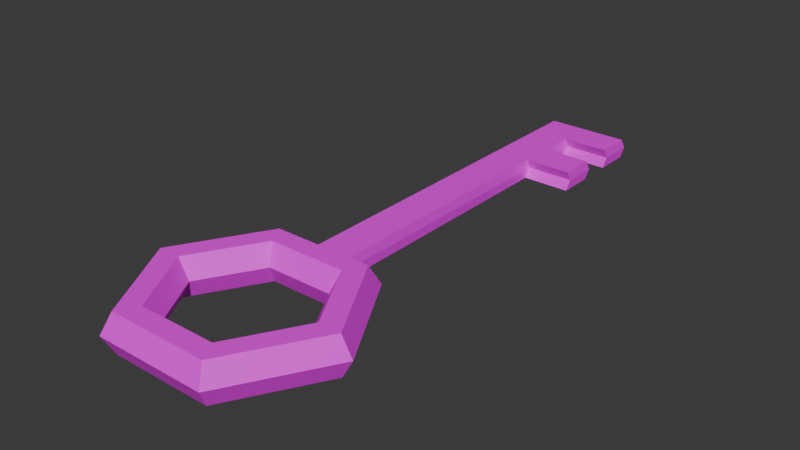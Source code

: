 # Source: Obj_Key_Normal_A.blend  (saved by Blender 4.5.88; exported with 4.5.12 LTS)
import bpy
from mathutils import Matrix  # noqa: F401  (used for matrix-valued properties, if any)

bpy.ops.wm.read_factory_settings(use_empty=True)
scene = bpy.context.scene
scene.name = 'Scene'

# ---- collections
col_collection = bpy.data.collections.new('Collection'); scene.collection.children.link(col_collection)

# ---- images (referenced by path relative to the original .blend; pixels are not part of the script)
import os
ASSET_DIR = os.environ.get("B2B_ASSET_DIR", "")  # directory of the original .blend (textures are referenced by path, not embedded)
HERE = os.path.dirname(os.path.abspath(__file__))  # packed textures are extracted next to this script under _unpacked/

def load_image(name, relpath, width, height, colorspace="sRGB"):
    """Load a texture the original file referenced (path relative to the .blend, or extracted next to this script)."""
    p = next((c for c in (os.path.join(HERE, relpath), os.path.join(ASSET_DIR, relpath)) if relpath and os.path.exists(c)), "")
    if p:
        img = bpy.data.images.load(p, check_existing=True)
        img.name = name
    else:  # same state as the original file: an image datablock whose file is absent (Cycles renders it pink)
        img = bpy.data.images.new(name, width, height)
        img.source = "FILE"
        img.filepath = "//" + (relpath or name)
    img.colorspace_settings.name = colorspace
    return img
img_colorpalette_png = load_image('colorPalette.png', 'colorPalette.png', 1024, 1024, 'sRGB')

# ---- materials (node trees are filled in below, after node groups)
mat_material_001 = bpy.data.materials.new('Material.001')

# ---- material node trees
mat_material_001.use_nodes = True; mat_material_001.node_tree.nodes.clear()
_N = mat_material_001.node_tree.nodes; _L = mat_material_001.node_tree.links
n0 = _N.new('ShaderNodeBsdfPrincipled'); n0.name = 'Principled BSDF'; n0.location = (-200, 100)
n1 = _N.new('ShaderNodeOutputMaterial'); n1.name = 'Material Output'; n1.location = (200, 100)
n2 = _N.new('ShaderNodeTexImage'); n2.name = 'Image Texture'; n2.location = (-490, 80)
n2.image = img_colorpalette_png
_L.new(n0.outputs[0], n1.inputs[0])
_L.new(n2.outputs[0], n0.inputs[0])
n1.is_active_output = True

# ---- world
world_world = bpy.data.worlds.new('World'); scene.world = world_world
world_world.use_nodes = True; world_world.node_tree.nodes.clear()
_N = world_world.node_tree.nodes; _L = world_world.node_tree.links
n0 = _N.new('ShaderNodeOutputWorld'); n0.name = 'World Output'; n0.location = (200, 100)
n1 = _N.new('ShaderNodeBackground'); n1.name = 'Background'; n1.location = (-200, 100)
n1.inputs[0].default_value = (0.05088, 0.05088, 0.05088, 1.0)
_L.new(n1.outputs[0], n0.inputs[0])
n0.is_active_output = True
world_world.color = (0.05088, 0.05088, 0.05088)
world_world.sun_shadow_jitter_overblur = 0.0

# ---- meshes
me_torus_001 = bpy.data.meshes.new('Torus.001')
me_torus_001.from_pydata([(1.25, 0.0, 0.0), (1.125, 0.0, 0.2165), (0.875, 0.0, 0.2165), (0.75, 0.0, 3.062e-17), (0.875, 0.0, -0.2165), (1.125, 0.0, -0.2165), (0.625, 1.083, 0.0), (0.5625, 0.9743, 0.2165), (0.4375, 0.7578, 0.2165), (0.375, 0.6495, 3.062e-17), (0.4375, 0.7578, -0.2165), (0.5625, 0.9743, -0.2165), (-0.625, 1.083, 0.0), (-0.5625, 0.9743, 0.2165), (-0.4375, 0.7578, 0.2165), (-0.375, 0.6495, 3.062e-17), (-0.4375, 0.7578, -0.2165), (-0.5625, 0.9743, -0.2165), (-1.25, 1.093e-07, 0.0), (-1.125, 9.835e-08, 0.2165), (-0.875, 7.649e-08, 0.2165), (-0.75, 6.557e-08, 3.062e-17), (-0.875, 7.649e-08, -0.2165), (-1.125, 9.835e-08, -0.2165), (-0.625, -1.083, 0.0), (-0.5625, -0.9743, 0.2165), (-0.4375, -0.7578, 0.2165), (-0.375, -0.6495, 3.062e-17), (-0.4375, -0.7578, -0.2165), (-0.5625, -0.9743, -0.2165), (0.625, -1.083, 0.0), (0.5625, -0.9743, 0.2165), (0.4375, -0.7578, 0.2165), (0.375, -0.6495, 3.062e-17), (0.4375, -0.7578, -0.2165), (0.5625, -0.9743, -0.2165), (1.188, 0.0, 0.1083), (0.5937, 1.028, 0.1083), (-0.5937, 1.028, 0.1083), (-1.188, 1.038e-07, 0.1083), (-0.5937, -1.028, 0.1083), (0.5937, -1.028, 0.1083), (1.188, 0.0, -0.1083), (0.5937, 1.028, -0.1083), (-0.5937, 1.028, -0.1083), (-1.188, 1.038e-07, -0.1083), (-0.5937, -1.028, -0.1083), (0.5937, -1.028, -0.1083), (0.2083, 1.083, 0.0), (-0.2083, 1.083, 0.0), (0.1875, 0.9743, 0.2165), (-0.1875, 0.9743, 0.2165), (0.1458, 0.7578, 0.2165), (-0.1458, 0.7578, 0.2165), (0.125, 0.6495, 3.062e-17), (-0.125, 0.6495, 3.062e-17), (0.1458, 0.7578, -0.2165), (-0.1458, 0.7578, -0.2165), (0.1875, 0.9743, -0.2165), (-0.1875, 0.9743, -0.2165), (-0.1979, 1.028, 0.1083), (0.1979, 1.028, 0.1083), (-0.1979, 1.028, -0.1083), (0.1979, 1.028, -0.1083), (0.2083, 5.262, 0.0), (-0.2083, 5.262, 0.0), (-0.1979, 5.207, 0.1083), (0.1979, 5.207, 0.1083), (-0.1979, 5.207, -0.1083), (0.1979, 5.207, -0.1083), (-0.2083, 3.697, 0.0), (-0.1979, 3.643, -0.1083), (-0.1979, 3.643, 0.1083), (0.1979, 3.643, -0.1083), (0.1979, 3.643, 0.1083), (0.2083, 3.697, 0.0), (-0.2083, 4.478, 0.0), (-0.1979, 4.424, 0.1083), (0.1979, 4.424, 0.1083), (-0.1979, 4.424, -0.1083), (0.1979, 4.424, -0.1083), (0.2083, 4.478, 0.0), (-0.1979, 4.033, -0.1083), (0.1979, 4.033, -0.1083), (0.2083, 4.087, 0.0), (-0.2083, 4.087, 0.0), (-0.1979, 4.033, 0.1083), (0.1979, 4.033, 0.1083), (-0.2083, 4.87, -1.356e-16), (-0.1979, 4.816, 0.1083), (0.1979, 4.816, 0.1083), (-0.1979, 4.816, -0.1083), (0.1979, 4.816, -0.1083), (0.2083, 4.87, 0.0), (0.7264, 4.424, 0.1083), (0.7264, 4.424, -0.1083), (0.7368, 4.478, 0.0), (0.7264, 4.033, -0.1083), (0.7368, 4.087, 0.0), (0.7264, 4.033, 0.1083), (0.7297, 5.262, 0.0), (0.7193, 5.207, 0.1083), (0.7193, 5.207, -0.1083), (0.7193, 4.816, 0.1083), (0.7193, 4.816, -0.1083), (0.7297, 4.87, 0.0)], [], [(36, 37, 7, 1), (1, 7, 8, 2), (2, 8, 9, 3), (3, 9, 10, 4), (4, 10, 11, 5), (42, 43, 6, 0), (60, 38, 13, 51), (51, 13, 14, 53), (53, 14, 15, 55), (55, 15, 16, 57), (57, 16, 17, 59), (62, 44, 12, 49), (38, 39, 19, 13), (13, 19, 20, 14), (14, 20, 21, 15), (15, 21, 22, 16), (16, 22, 23, 17), (44, 45, 18, 12), (39, 40, 25, 19), (19, 25, 26, 20), (20, 26, 27, 21), (21, 27, 28, 22), (22, 28, 29, 23), (45, 46, 24, 18), (40, 41, 31, 25), (25, 31, 32, 26), (26, 32, 33, 27), (27, 33, 34, 28), (28, 34, 35, 29), (46, 47, 30, 24), (41, 36, 1, 31), (31, 1, 2, 32), (32, 2, 3, 33), (33, 3, 4, 34), (34, 4, 5, 35), (47, 42, 0, 30), (30, 0, 36, 41), (24, 30, 41, 40), (18, 24, 40, 39), (12, 18, 39, 38), (49, 12, 38, 60), (0, 6, 37, 36), (35, 5, 42, 47), (29, 35, 47, 46), (23, 29, 46, 45), (17, 23, 45, 44), (59, 17, 44, 62), (5, 11, 43, 42), (11, 58, 63, 43), (58, 59, 62, 63), (6, 48, 61, 37), (88, 89, 66, 65), (43, 63, 48, 6), (91, 88, 65, 68), (10, 56, 58, 11), (56, 57, 59, 58), (9, 54, 56, 10), (54, 55, 57, 56), (8, 52, 54, 9), (52, 53, 55, 54), (7, 50, 52, 8), (50, 51, 53, 52), (37, 61, 50, 7), (61, 60, 51, 50), (64, 65, 66, 67), (69, 68, 65, 64), (92, 91, 68, 69), (89, 90, 67, 66), (69, 64, 100, 102), (93, 92, 104, 105), (61, 48, 75, 74), (48, 63, 73, 75), (60, 61, 74, 72), (63, 62, 71, 73), (62, 49, 70, 71), (49, 60, 72, 70), (81, 78, 94, 96), (87, 84, 98, 99), (86, 87, 78, 77), (83, 82, 79, 80), (82, 85, 76, 79), (85, 86, 77, 76), (70, 72, 86, 85), (71, 70, 85, 82), (73, 71, 82, 83), (72, 74, 87, 86), (75, 73, 83, 84), (74, 75, 84, 87), (78, 81, 93, 90), (81, 80, 92, 93), (77, 78, 90, 89), (80, 79, 91, 92), (79, 76, 88, 91), (76, 77, 89, 88), (99, 98, 96, 94), (98, 97, 95, 96), (78, 87, 99, 94), (83, 80, 95, 97), (84, 83, 97, 98), (80, 81, 96, 95), (105, 104, 102, 100), (103, 105, 100, 101), (64, 67, 101, 100), (90, 93, 105, 103), (67, 90, 103, 101), (92, 69, 102, 104)])
_uv = me_torus_001.uv_layers.new(name='UVMap')
_uv.uv.foreach_set('vector', [0.8887, 0.4723, 0.8884, 0.4723, 0.8884, 0.4722, 0.8887, 0.4722, 0.8887, 0.4722, 0.8884, 0.4722, 0.8884, 0.4719, 0.8887, 0.4719, 0.9038, 0.4589, 0.8976, 0.4589, 0.8976, 0.4527, 0.9038, 0.4527, 0.9038, 0.4899, 0.8976, 0.4899, 0.8976, 0.4837, 0.9038, 0.4837, 0.9038, 0.4837, 0.8976, 0.4837, 0.8976, 0.4775, 0.9038, 0.4775, 0.8887, 0.4726, 0.8884, 0.4726, 0.8884, 0.4725, 0.8887, 0.4725, 0.8882, 0.4723, 0.8881, 0.4723, 0.8881, 0.4722, 0.8882, 0.4722, 0.8882, 0.4722, 0.8881, 0.4722, 0.8881, 0.4719, 0.8882, 0.4719, 0.8882, 0.4719, 0.8881, 0.4719, 0.8881, 0.4716, 0.8882, 0.4716, 0.8882, 0.4734, 0.8881, 0.4734, 0.8881, 0.4731, 0.8882, 0.4731, 0.8935, 0.4837, 0.8914, 0.4837, 0.8914, 0.4775, 0.8935, 0.4775, 0.8935, 0.4744, 0.8914, 0.4744, 0.8914, 0.4713, 0.8935, 0.4713, 0.8881, 0.4723, 0.8878, 0.4723, 0.8878, 0.4722, 0.8881, 0.4722, 0.8881, 0.4722, 0.8878, 0.4722, 0.8878, 0.4719, 0.8881, 0.4719, 0.8881, 0.4719, 0.8878, 0.4719, 0.8878, 0.4716, 0.8881, 0.4716, 0.8881, 0.4734, 0.8878, 0.4734, 0.8878, 0.4731, 0.8881, 0.4731, 0.8914, 0.4837, 0.8853, 0.4837, 0.8853, 0.4775, 0.8914, 0.4775, 0.8914, 0.4744, 0.8853, 0.4744, 0.8853, 0.4713, 0.8914, 0.4713, 0.8896, 0.4723, 0.8893, 0.4723, 0.8893, 0.4722, 0.8896, 0.4722, 0.8896, 0.4722, 0.8893, 0.4722, 0.8893, 0.4719, 0.8896, 0.4719, 0.8896, 0.4719, 0.8893, 0.4719, 0.8893, 0.4716, 0.8896, 0.4716, 0.9224, 0.4899, 0.9162, 0.4899, 0.9162, 0.4837, 0.9224, 0.4837, 0.9224, 0.4837, 0.9162, 0.4837, 0.9162, 0.4775, 0.9224, 0.4775, 0.9224, 0.4744, 0.9162, 0.4744, 0.9162, 0.4713, 0.9224, 0.4713, 0.8893, 0.4723, 0.889, 0.4723, 0.889, 0.4722, 0.8893, 0.4722, 0.8893, 0.4722, 0.889, 0.4722, 0.889, 0.4719, 0.8893, 0.4719, 0.9162, 0.4589, 0.91, 0.4589, 0.91, 0.4527, 0.9162, 0.4527, 0.9162, 0.4899, 0.91, 0.4899, 0.91, 0.4837, 0.9162, 0.4837, 0.9162, 0.4837, 0.91, 0.4837, 0.91, 0.4775, 0.9162, 0.4775, 0.8893, 0.4726, 0.889, 0.4726, 0.889, 0.4725, 0.8893, 0.4725, 0.889, 0.4723, 0.8887, 0.4723, 0.8887, 0.4722, 0.889, 0.4722, 0.889, 0.4722, 0.8887, 0.4722, 0.8887, 0.4719, 0.889, 0.4719, 0.91, 0.4589, 0.9038, 0.4589, 0.9038, 0.4527, 0.91, 0.4527, 0.91, 0.4899, 0.9038, 0.4899, 0.9038, 0.4837, 0.91, 0.4837, 0.91, 0.4837, 0.9038, 0.4837, 0.9038, 0.4775, 0.91, 0.4775, 0.889, 0.4726, 0.8887, 0.4726, 0.8887, 0.4725, 0.889, 0.4725, 0.889, 0.4725, 0.8887, 0.4725, 0.8887, 0.4723, 0.889, 0.4723, 0.8893, 0.4725, 0.889, 0.4725, 0.889, 0.4723, 0.8893, 0.4723, 0.9224, 0.4713, 0.9162, 0.4713, 0.9162, 0.4682, 0.9224, 0.4682, 0.8914, 0.4713, 0.8853, 0.4713, 0.8853, 0.4682, 0.8914, 0.4682, 0.8935, 0.4713, 0.8914, 0.4713, 0.8914, 0.4682, 0.8935, 0.4682, 0.8887, 0.4725, 0.8884, 0.4725, 0.8884, 0.4723, 0.8887, 0.4723, 0.889, 0.4728, 0.8887, 0.4728, 0.8887, 0.4726, 0.889, 0.4726, 0.8893, 0.4728, 0.889, 0.4728, 0.889, 0.4726, 0.8893, 0.4726, 0.9224, 0.4775, 0.9162, 0.4775, 0.9162, 0.4744, 0.9224, 0.4744, 0.8914, 0.4775, 0.8853, 0.4775, 0.8853, 0.4744, 0.8914, 0.4744, 0.8935, 0.4775, 0.8914, 0.4775, 0.8914, 0.4744, 0.8935, 0.4744, 0.8887, 0.4728, 0.8884, 0.4728, 0.8884, 0.4726, 0.8887, 0.4726, 0.8976, 0.4775, 0.8956, 0.4775, 0.8956, 0.4744, 0.8976, 0.4744, 0.8956, 0.4775, 0.8935, 0.4775, 0.8935, 0.4744, 0.8956, 0.4744, 0.8976, 0.4713, 0.8956, 0.4713, 0.8956, 0.4682, 0.8976, 0.4682, 0.8935, 0.4713, 0.8935, 0.4682, 0.8935, 0.4682, 0.8935, 0.4713, 0.8976, 0.4744, 0.8956, 0.4744, 0.8956, 0.4713, 0.8976, 0.4713, 0.8935, 0.4744, 0.8935, 0.4713, 0.8935, 0.4713, 0.8935, 0.4744, 0.8976, 0.4837, 0.8956, 0.4837, 0.8956, 0.4775, 0.8976, 0.4775, 0.8956, 0.4837, 0.8935, 0.4837, 0.8935, 0.4775, 0.8956, 0.4775, 0.8976, 0.4899, 0.8956, 0.4899, 0.8956, 0.4837, 0.8976, 0.4837, 0.8956, 0.4899, 0.8935, 0.4899, 0.8935, 0.4837, 0.8956, 0.4837, 0.8976, 0.4589, 0.8956, 0.4589, 0.8956, 0.4527, 0.8976, 0.4527, 0.8883, 0.4719, 0.8882, 0.4719, 0.8882, 0.4716, 0.8883, 0.4716, 0.8884, 0.4722, 0.8883, 0.4722, 0.8883, 0.4719, 0.8884, 0.4719, 0.8883, 0.4722, 0.8882, 0.4722, 0.8882, 0.4719, 0.8883, 0.4719, 0.8884, 0.4723, 0.8883, 0.4723, 0.8883, 0.4722, 0.8884, 0.4722, 0.8883, 0.4723, 0.8882, 0.4723, 0.8882, 0.4722, 0.8883, 0.4722, 0.8956, 0.4713, 0.8935, 0.4713, 0.8935, 0.4682, 0.8956, 0.4682, 0.8956, 0.4744, 0.8935, 0.4744, 0.8935, 0.4713, 0.8956, 0.4713, 0.8956, 0.4744, 0.8935, 0.4744, 0.8935, 0.4744, 0.8956, 0.4744, 0.8882, 0.4723, 0.8883, 0.4723, 0.8883, 0.4723, 0.8882, 0.4723, 0.8956, 0.4744, 0.8956, 0.4713, 0.8956, 0.4713, 0.8956, 0.4744, 0.8883, 0.4725, 0.8883, 0.4726, 0.8883, 0.4726, 0.8883, 0.4725, 0.8956, 0.4682, 0.8956, 0.4713, 0.8956, 0.4713, 0.8956, 0.4682, 0.8956, 0.4713, 0.8956, 0.4744, 0.8956, 0.4744, 0.8956, 0.4713, 0.8882, 0.4723, 0.8883, 0.4723, 0.8883, 0.4723, 0.8882, 0.4723, 0.8956, 0.4744, 0.8935, 0.4744, 0.8935, 0.4744, 0.8956, 0.4744, 0.8935, 0.4744, 0.8935, 0.4713, 0.8935, 0.4713, 0.8935, 0.4744, 0.8935, 0.4713, 0.8935, 0.4682, 0.8935, 0.4682, 0.8935, 0.4713, 0.8883, 0.4725, 0.8883, 0.4723, 0.8883, 0.4723, 0.8883, 0.4725, 0.8883, 0.4723, 0.8883, 0.4725, 0.8883, 0.4725, 0.8883, 0.4723, 0.8882, 0.4723, 0.8883, 0.4723, 0.8883, 0.4723, 0.8882, 0.4723, 0.8956, 0.4744, 0.8935, 0.4744, 0.8935, 0.4744, 0.8956, 0.4744, 0.8935, 0.4744, 0.8935, 0.4713, 0.8935, 0.4713, 0.8935, 0.4744, 0.8935, 0.4713, 0.8935, 0.4682, 0.8935, 0.4682, 0.8935, 0.4713, 0.8935, 0.4713, 0.8935, 0.4682, 0.8935, 0.4682, 0.8935, 0.4713, 0.8935, 0.4744, 0.8935, 0.4713, 0.8935, 0.4713, 0.8935, 0.4744, 0.8956, 0.4744, 0.8935, 0.4744, 0.8935, 0.4744, 0.8956, 0.4744, 0.8882, 0.4723, 0.8883, 0.4723, 0.8883, 0.4723, 0.8882, 0.4723, 0.8883, 0.4725, 0.8883, 0.4726, 0.8883, 0.4726, 0.8883, 0.4725, 0.8883, 0.4723, 0.8883, 0.4725, 0.8883, 0.4725, 0.8883, 0.4723, 0.8883, 0.4723, 0.8883, 0.4725, 0.8883, 0.4725, 0.8883, 0.4723, 0.8956, 0.4713, 0.8956, 0.4744, 0.8956, 0.4744, 0.8956, 0.4713, 0.8882, 0.4723, 0.8883, 0.4723, 0.8883, 0.4723, 0.8882, 0.4723, 0.8956, 0.4744, 0.8935, 0.4744, 0.8935, 0.4744, 0.8956, 0.4744, 0.8935, 0.4744, 0.8935, 0.4713, 0.8935, 0.4713, 0.8935, 0.4744, 0.8935, 0.4713, 0.8935, 0.4682, 0.8935, 0.4682, 0.8935, 0.4713, 0.8883, 0.4723, 0.8883, 0.4725, 0.8883, 0.4725, 0.8883, 0.4723, 0.8883, 0.4725, 0.8883, 0.4726, 0.8883, 0.4726, 0.8883, 0.4725, 0.8883, 0.4723, 0.8883, 0.4723, 0.8883, 0.4723, 0.8883, 0.4723, 0.8956, 0.4744, 0.8956, 0.4744, 0.8956, 0.4744, 0.8956, 0.4744, 0.8883, 0.4725, 0.8883, 0.4726, 0.8883, 0.4726, 0.8883, 0.4725, 0.8956, 0.4744, 0.8956, 0.4713, 0.8956, 0.4713, 0.8956, 0.4744, 0.8883, 0.4725, 0.8883, 0.4726, 0.8883, 0.4726, 0.8883, 0.4725, 0.8883, 0.4723, 0.8883, 0.4725, 0.8883, 0.4725, 0.8883, 0.4723, 0.8883, 0.4725, 0.8883, 0.4723, 0.8883, 0.4723, 0.8883, 0.4725, 0.8883, 0.4723, 0.8883, 0.4725, 0.8883, 0.4725, 0.8883, 0.4723, 0.8883, 0.4723, 0.8883, 0.4723, 0.8883, 0.4723, 0.8883, 0.4723, 0.8956, 0.4744, 0.8956, 0.4744, 0.8956, 0.4744, 0.8956, 0.4744])
me_torus_001.materials.append(mat_material_001)
me_torus_001.update()

# ---- objects
ob_torus_001 = bpy.data.objects.new('Torus.001', me_torus_001)

# ---- transforms, parenting, visibility, modifiers, constraints
ob_torus_001.location = (0.0, 0.0, 0.0)

# ---- collection membership
col_collection.objects.link(ob_torus_001)

# ---- scene / render settings (as saved in the file)
scene.frame_start = 1; scene.frame_end = 250; scene.frame_set(1)
scene.render.engine = 'BLENDER_EEVEE_NEXT'
bpy.context.view_layer.update()

# ---- added for rendering (the .blend has no active camera and no usable light): camera, sun
cam_auto = bpy.data.cameras.new('AutoCamera')
cam_auto.lens = 50.0
cam_auto.sensor_width = 36.0
cam_auto.clip_end = 1000.0
ob_auto_camera = bpy.data.objects.new('AutoCamera', cam_auto)
scene.collection.objects.link(ob_auto_camera)
ob_auto_camera.location = (6.32175, -5.49658, 5.0574)
ob_auto_camera.rotation_euler = (1.09748, -7.21219e-08, 0.694738)
scene.camera = ob_auto_camera
light_auto_sun = bpy.data.lights.new('AutoSun', 'SUN')
light_auto_sun.energy = 3.0
light_auto_sun.angle = 0.0523599
ob_auto_sun = bpy.data.objects.new('AutoSun', light_auto_sun)
scene.collection.objects.link(ob_auto_sun)
ob_auto_sun.rotation_euler = (0.872665, 0.174533, 0.523599)
bpy.context.view_layer.update()
